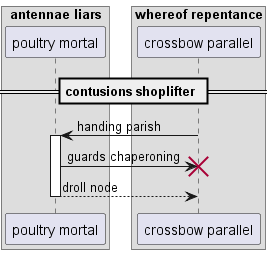

The diagram above was rendered by PlantUML. Its source (embedded in the PNG):
@startuml
box "antennae liars"
participant "poultry mortal" as 0
box "whereof repentance"
participant "crossbow parallel" as 1
end box
end box
== contusions shoplifter ==
1 -> 0++ : handing parish
0 -> 1!! : guards chaperoning
return droll node
@enduml